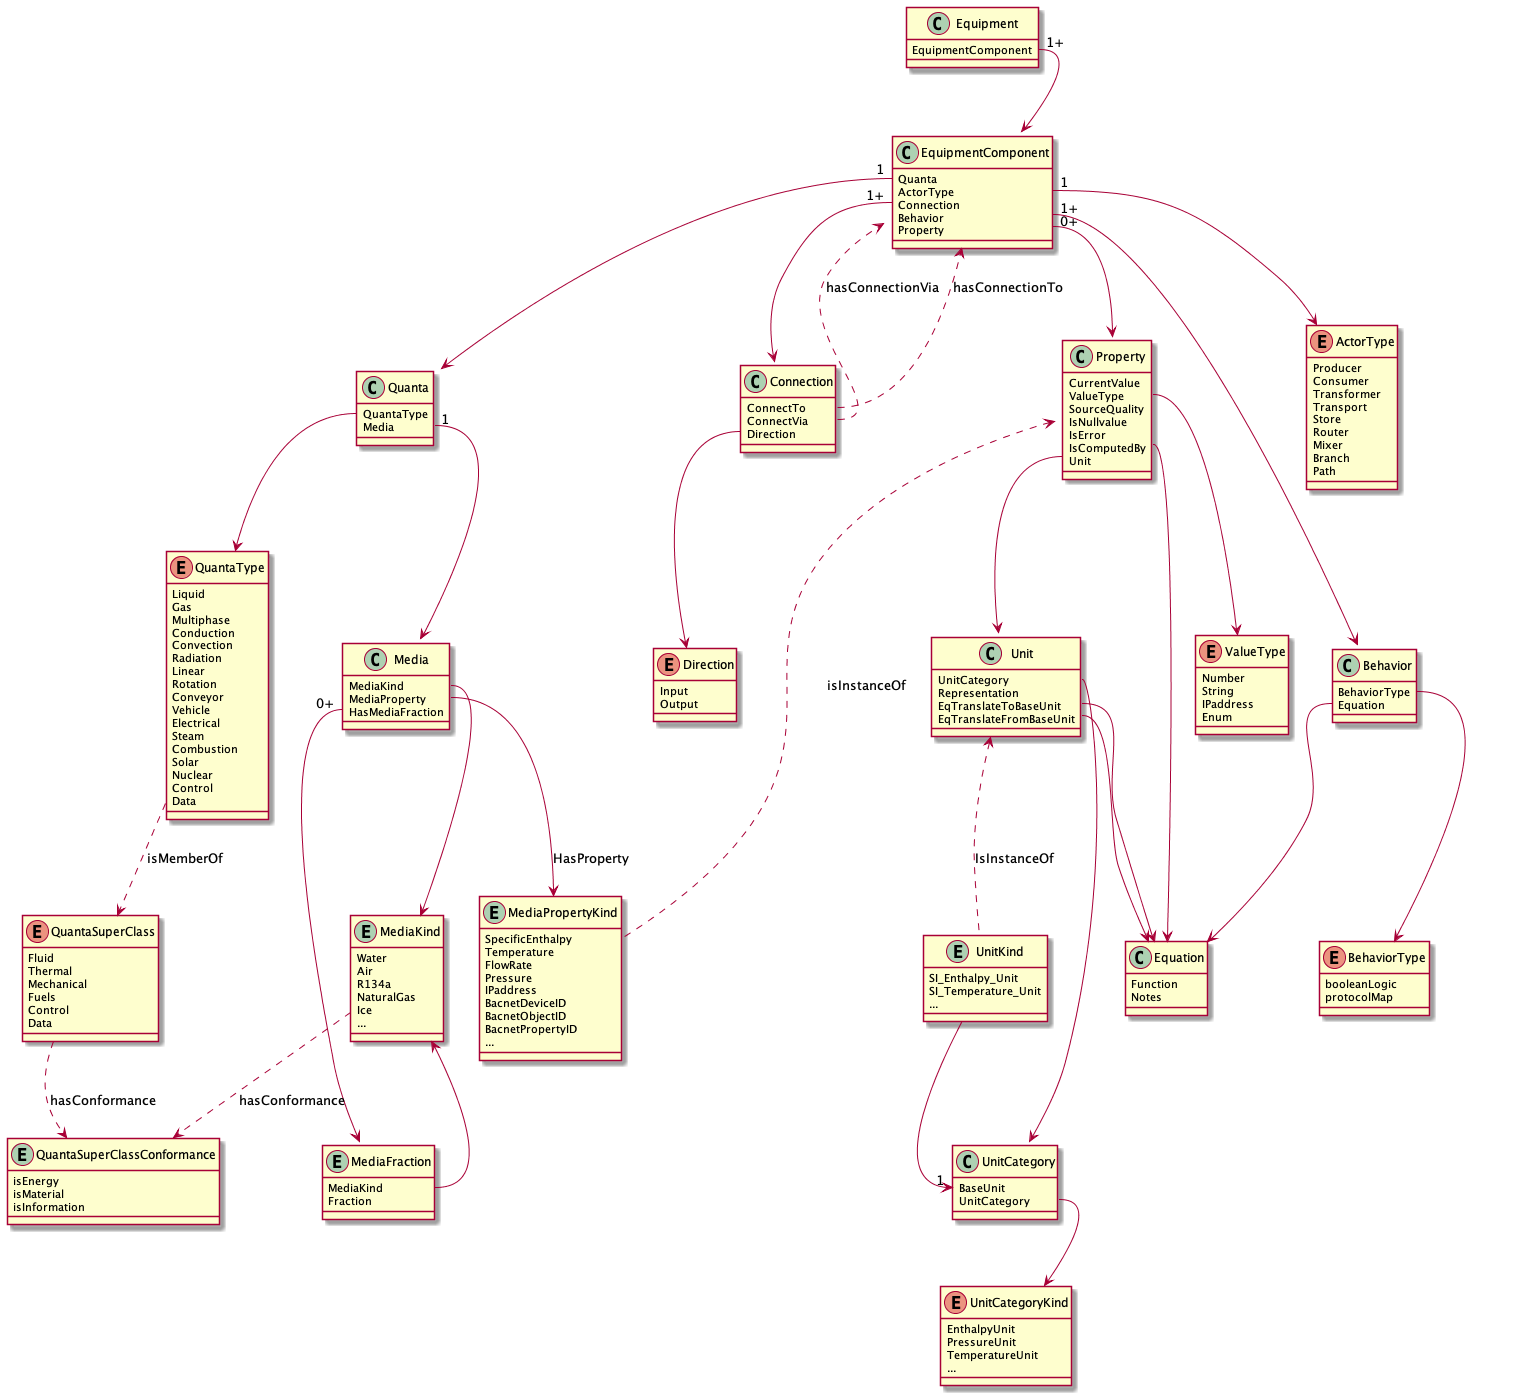

The diagram above was rendered by PlantUML. Its source (embedded in the PNG):
@startuml
class Equipment {
    EquipmentComponent
}

Equipment::EquipmentComponent "1+" --> EquipmentComponent

class EquipmentComponent {
    Quanta
    ActorType
    Connection
    Behavior
    Property
}
EquipmentComponent::Quanta "1" --> Quanta
EquipmentComponent::ActorType "1" --> ActorType
EquipmentComponent::Connection "1+" --> Connection
EquipmentComponent::Property "0+" --> Property
EquipmentComponent::Behavior "1+" --> Behavior

class Quanta {
    QuantaType
    Media
}

Quanta::QuantaType --> QuantaType
QuantaType ..> QuantaSuperClass: isMemberOf

class Connection {
    ConnectTo
    ConnectVia
    Direction
}

Connection::ConnectTo ..> EquipmentComponent: hasConnectionTo
Connection::ConnectVia ..> EquipmentComponent: hasConnectionVia
Connection::Direction --> Direction

enum Direction {
    Input 
    Output
}

class Property {
    CurrentValue
    ValueType
    SourceQuality
    IsNullvalue
    IsError
    IsComputedBy
    Unit
}

Class Behavior {
    BehaviorType
    Equation
}

enum ValueType {
    Number
    String
    IPaddress
    Enum
}
Property::ValueType --> ValueType

enum QuantaType {
    Liquid
    Gas
    Multiphase
    Conduction
    Convection
    Radiation
    Linear
    Rotation
    Conveyor
    Vehicle
    Electrical
    Steam
    Combustion
    Solar
    Nuclear
    Control
    Data
}

enum QuantaSuperClass {
    Fluid
    Thermal
    Mechanical
    Fuels
    Control
    Data
}

together {

class Media {
    MediaKind
    MediaProperty
    HasMediaFraction
}

Quanta::Media "1" -->  Media

entity MediaKind {
    Water
    Air
    R134a
    NaturalGas
    Ice
    ...
}

entity MediaFraction {
  MediaKind
  Fraction
}

MediaFraction <-- "0+" Media::HasMediaFraction
MediaKind <-- MediaFraction::MediaKind

entity MediaPropertyKind {
    SpecificEnthalpy
    Temperature
    FlowRate
    Pressure
    IPaddress
    BacnetDeviceID
    BacnetObjectID
    BacnetPropertyID
    ...
}
Media::MediaProperty --> MediaPropertyKind: HasProperty
Media::MediaKind --> MediaKind 
Property <.. MediaPropertyKind: isInstanceOf

}

together {

class Unit {
    UnitCategory
    Representation
    EqTranslateToBaseUnit
    EqTranslateFromBaseUnit
}
Property::Unit --> Unit

class UnitCategory {
    BaseUnit
    UnitCategory
}

entity  UnitKind {
    SI_Enthalpy_Unit
    SI_Temperature_Unit
    ...
}
Unit <.. UnitKind: IsInstanceOf

enum UnitCategoryKind {
    EnthalpyUnit
    PressureUnit
    TemperatureUnit
    ...
}
Unit::UnitCategory --> UnitCategory
UnitCategory::UnitCategory --> UnitCategoryKind
UnitKind --> "1" UnitCategory::BaseUnit

}

class Equation {
    Function
    Notes
}
Property::IsComputedBy --> Equation
Unit::EqTranslateToBaseUnit --> Equation 
Unit::EqTranslateFromBaseUnit --> Equation 
Behavior::Equation --> Equation

enum BehaviorType {
    booleanLogic
    protocolMap
}
Behavior::BehaviorType --> BehaviorType

enum ActorType {
    Producer
    Consumer
    Transformer
    Transport
    Store
    Router
    Mixer
    Branch
    Path
}

entity QuantaSuperClassConformance {
    isEnergy
    isMaterial
    isInformation
}
QuantaSuperClass ..> QuantaSuperClassConformance: hasConformance
MediaKind ..> QuantaSuperClassConformance: hasConformance
@enduml